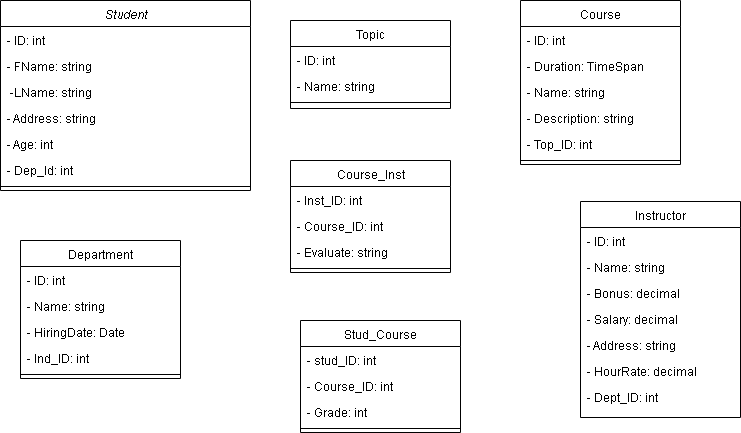

The diagram above was exported from draw.io. Its source (the exported page's mxGraphModel, read from the mxfile embedded in the PNG):
<mxGraphModel dx="1042" dy="626" grid="1" gridSize="10" guides="1" tooltips="1" connect="1" arrows="1" fold="1" page="1" pageScale="1" pageWidth="827" pageHeight="1169" math="0" shadow="0">
  <root>
    <mxCell id="WIyWlLk6GJQsqaUBKTNV-0" />
    <mxCell id="WIyWlLk6GJQsqaUBKTNV-1" parent="WIyWlLk6GJQsqaUBKTNV-0" />
    <mxCell id="zkfFHV4jXpPFQw0GAbJ--0" value="Student" style="swimlane;fontStyle=2;align=center;verticalAlign=top;childLayout=stackLayout;horizontal=1;startSize=26;horizontalStack=0;resizeParent=1;resizeLast=0;collapsible=1;marginBottom=0;rounded=0;shadow=0;strokeWidth=1;" parent="WIyWlLk6GJQsqaUBKTNV-1" vertex="1">
      <mxGeometry y="60" width="250" height="190" as="geometry">
        <mxRectangle x="230" y="140" width="160" height="26" as="alternateBounds" />
      </mxGeometry>
    </mxCell>
    <mxCell id="zkfFHV4jXpPFQw0GAbJ--1" value="- ID: int" style="text;align=left;verticalAlign=top;spacingLeft=4;spacingRight=4;overflow=hidden;rotatable=0;points=[[0,0.5],[1,0.5]];portConstraint=eastwest;" parent="zkfFHV4jXpPFQw0GAbJ--0" vertex="1">
      <mxGeometry y="26" width="250" height="26" as="geometry" />
    </mxCell>
    <mxCell id="zkfFHV4jXpPFQw0GAbJ--2" value="- FName: string" style="text;align=left;verticalAlign=top;spacingLeft=4;spacingRight=4;overflow=hidden;rotatable=0;points=[[0,0.5],[1,0.5]];portConstraint=eastwest;rounded=0;shadow=0;html=0;" parent="zkfFHV4jXpPFQw0GAbJ--0" vertex="1">
      <mxGeometry y="52" width="250" height="26" as="geometry" />
    </mxCell>
    <mxCell id="zkfFHV4jXpPFQw0GAbJ--3" value=" -LName: string" style="text;align=left;verticalAlign=top;spacingLeft=4;spacingRight=4;overflow=hidden;rotatable=0;points=[[0,0.5],[1,0.5]];portConstraint=eastwest;rounded=0;shadow=0;html=0;" parent="zkfFHV4jXpPFQw0GAbJ--0" vertex="1">
      <mxGeometry y="78" width="250" height="26" as="geometry" />
    </mxCell>
    <mxCell id="vZWE6emjTS29iEer4xjV-0" value="- Address: string" style="text;align=left;verticalAlign=top;spacingLeft=4;spacingRight=4;overflow=hidden;rotatable=0;points=[[0,0.5],[1,0.5]];portConstraint=eastwest;rounded=0;shadow=0;html=0;" parent="zkfFHV4jXpPFQw0GAbJ--0" vertex="1">
      <mxGeometry y="104" width="250" height="26" as="geometry" />
    </mxCell>
    <mxCell id="vZWE6emjTS29iEer4xjV-1" value="- Age: int" style="text;align=left;verticalAlign=top;spacingLeft=4;spacingRight=4;overflow=hidden;rotatable=0;points=[[0,0.5],[1,0.5]];portConstraint=eastwest;rounded=0;shadow=0;html=0;" parent="zkfFHV4jXpPFQw0GAbJ--0" vertex="1">
      <mxGeometry y="130" width="250" height="26" as="geometry" />
    </mxCell>
    <mxCell id="vZWE6emjTS29iEer4xjV-2" value="- Dep_Id: int" style="text;align=left;verticalAlign=top;spacingLeft=4;spacingRight=4;overflow=hidden;rotatable=0;points=[[0,0.5],[1,0.5]];portConstraint=eastwest;rounded=0;shadow=0;html=0;" parent="zkfFHV4jXpPFQw0GAbJ--0" vertex="1">
      <mxGeometry y="156" width="250" height="26" as="geometry" />
    </mxCell>
    <mxCell id="zkfFHV4jXpPFQw0GAbJ--4" value="" style="line;html=1;strokeWidth=1;align=left;verticalAlign=middle;spacingTop=-1;spacingLeft=3;spacingRight=3;rotatable=0;labelPosition=right;points=[];portConstraint=eastwest;" parent="zkfFHV4jXpPFQw0GAbJ--0" vertex="1">
      <mxGeometry y="182" width="250" height="8" as="geometry" />
    </mxCell>
    <mxCell id="zkfFHV4jXpPFQw0GAbJ--6" value="Department" style="swimlane;fontStyle=0;align=center;verticalAlign=top;childLayout=stackLayout;horizontal=1;startSize=26;horizontalStack=0;resizeParent=1;resizeLast=0;collapsible=1;marginBottom=0;rounded=0;shadow=0;strokeWidth=1;" parent="WIyWlLk6GJQsqaUBKTNV-1" vertex="1">
      <mxGeometry x="20" y="300" width="160" height="138" as="geometry">
        <mxRectangle x="130" y="380" width="160" height="26" as="alternateBounds" />
      </mxGeometry>
    </mxCell>
    <mxCell id="zkfFHV4jXpPFQw0GAbJ--7" value="- ID: int" style="text;align=left;verticalAlign=top;spacingLeft=4;spacingRight=4;overflow=hidden;rotatable=0;points=[[0,0.5],[1,0.5]];portConstraint=eastwest;" parent="zkfFHV4jXpPFQw0GAbJ--6" vertex="1">
      <mxGeometry y="26" width="160" height="26" as="geometry" />
    </mxCell>
    <mxCell id="zkfFHV4jXpPFQw0GAbJ--8" value="- Name: string" style="text;align=left;verticalAlign=top;spacingLeft=4;spacingRight=4;overflow=hidden;rotatable=0;points=[[0,0.5],[1,0.5]];portConstraint=eastwest;rounded=0;shadow=0;html=0;" parent="zkfFHV4jXpPFQw0GAbJ--6" vertex="1">
      <mxGeometry y="52" width="160" height="26" as="geometry" />
    </mxCell>
    <mxCell id="vZWE6emjTS29iEer4xjV-3" value="- HiringDate: Date" style="text;align=left;verticalAlign=top;spacingLeft=4;spacingRight=4;overflow=hidden;rotatable=0;points=[[0,0.5],[1,0.5]];portConstraint=eastwest;rounded=0;shadow=0;html=0;" parent="zkfFHV4jXpPFQw0GAbJ--6" vertex="1">
      <mxGeometry y="78" width="160" height="26" as="geometry" />
    </mxCell>
    <mxCell id="vZWE6emjTS29iEer4xjV-4" value="- Ind_ID: int" style="text;align=left;verticalAlign=top;spacingLeft=4;spacingRight=4;overflow=hidden;rotatable=0;points=[[0,0.5],[1,0.5]];portConstraint=eastwest;rounded=0;shadow=0;html=0;" parent="zkfFHV4jXpPFQw0GAbJ--6" vertex="1">
      <mxGeometry y="104" width="160" height="26" as="geometry" />
    </mxCell>
    <mxCell id="zkfFHV4jXpPFQw0GAbJ--9" value="" style="line;html=1;strokeWidth=1;align=left;verticalAlign=middle;spacingTop=-1;spacingLeft=3;spacingRight=3;rotatable=0;labelPosition=right;points=[];portConstraint=eastwest;" parent="zkfFHV4jXpPFQw0GAbJ--6" vertex="1">
      <mxGeometry y="130" width="160" height="8" as="geometry" />
    </mxCell>
    <mxCell id="zkfFHV4jXpPFQw0GAbJ--13" value="Instructor" style="swimlane;fontStyle=0;align=center;verticalAlign=top;childLayout=stackLayout;horizontal=1;startSize=26;horizontalStack=0;resizeParent=1;resizeLast=0;collapsible=1;marginBottom=0;rounded=0;shadow=0;strokeWidth=1;" parent="WIyWlLk6GJQsqaUBKTNV-1" vertex="1">
      <mxGeometry x="580" y="261" width="160" height="216" as="geometry">
        <mxRectangle x="340" y="380" width="170" height="26" as="alternateBounds" />
      </mxGeometry>
    </mxCell>
    <mxCell id="zkfFHV4jXpPFQw0GAbJ--14" value="- ID: int" style="text;align=left;verticalAlign=top;spacingLeft=4;spacingRight=4;overflow=hidden;rotatable=0;points=[[0,0.5],[1,0.5]];portConstraint=eastwest;" parent="zkfFHV4jXpPFQw0GAbJ--13" vertex="1">
      <mxGeometry y="26" width="160" height="26" as="geometry" />
    </mxCell>
    <mxCell id="vZWE6emjTS29iEer4xjV-5" value="- Name: string" style="text;align=left;verticalAlign=top;spacingLeft=4;spacingRight=4;overflow=hidden;rotatable=0;points=[[0,0.5],[1,0.5]];portConstraint=eastwest;" parent="zkfFHV4jXpPFQw0GAbJ--13" vertex="1">
      <mxGeometry y="52" width="160" height="26" as="geometry" />
    </mxCell>
    <mxCell id="vZWE6emjTS29iEer4xjV-6" value="- Bonus: decimal" style="text;align=left;verticalAlign=top;spacingLeft=4;spacingRight=4;overflow=hidden;rotatable=0;points=[[0,0.5],[1,0.5]];portConstraint=eastwest;" parent="zkfFHV4jXpPFQw0GAbJ--13" vertex="1">
      <mxGeometry y="78" width="160" height="26" as="geometry" />
    </mxCell>
    <mxCell id="vZWE6emjTS29iEer4xjV-7" value="- Salary: decimal" style="text;align=left;verticalAlign=top;spacingLeft=4;spacingRight=4;overflow=hidden;rotatable=0;points=[[0,0.5],[1,0.5]];portConstraint=eastwest;" parent="zkfFHV4jXpPFQw0GAbJ--13" vertex="1">
      <mxGeometry y="104" width="160" height="26" as="geometry" />
    </mxCell>
    <mxCell id="vZWE6emjTS29iEer4xjV-8" value="- Address: string" style="text;align=left;verticalAlign=top;spacingLeft=4;spacingRight=4;overflow=hidden;rotatable=0;points=[[0,0.5],[1,0.5]];portConstraint=eastwest;" parent="zkfFHV4jXpPFQw0GAbJ--13" vertex="1">
      <mxGeometry y="130" width="160" height="26" as="geometry" />
    </mxCell>
    <mxCell id="vZWE6emjTS29iEer4xjV-9" value="- HourRate: decimal" style="text;align=left;verticalAlign=top;spacingLeft=4;spacingRight=4;overflow=hidden;rotatable=0;points=[[0,0.5],[1,0.5]];portConstraint=eastwest;" parent="zkfFHV4jXpPFQw0GAbJ--13" vertex="1">
      <mxGeometry y="156" width="160" height="26" as="geometry" />
    </mxCell>
    <mxCell id="vZWE6emjTS29iEer4xjV-10" value="- Dept_ID: int" style="text;align=left;verticalAlign=top;spacingLeft=4;spacingRight=4;overflow=hidden;rotatable=0;points=[[0,0.5],[1,0.5]];portConstraint=eastwest;" parent="zkfFHV4jXpPFQw0GAbJ--13" vertex="1">
      <mxGeometry y="182" width="160" height="26" as="geometry" />
    </mxCell>
    <mxCell id="zkfFHV4jXpPFQw0GAbJ--17" value="Course" style="swimlane;fontStyle=0;align=center;verticalAlign=top;childLayout=stackLayout;horizontal=1;startSize=26;horizontalStack=0;resizeParent=1;resizeLast=0;collapsible=1;marginBottom=0;rounded=0;shadow=0;strokeWidth=1;" parent="WIyWlLk6GJQsqaUBKTNV-1" vertex="1">
      <mxGeometry x="520" y="60" width="160" height="164" as="geometry">
        <mxRectangle x="550" y="140" width="160" height="26" as="alternateBounds" />
      </mxGeometry>
    </mxCell>
    <mxCell id="zkfFHV4jXpPFQw0GAbJ--18" value="- ID: int" style="text;align=left;verticalAlign=top;spacingLeft=4;spacingRight=4;overflow=hidden;rotatable=0;points=[[0,0.5],[1,0.5]];portConstraint=eastwest;" parent="zkfFHV4jXpPFQw0GAbJ--17" vertex="1">
      <mxGeometry y="26" width="160" height="26" as="geometry" />
    </mxCell>
    <mxCell id="zkfFHV4jXpPFQw0GAbJ--19" value="- Duration: TimeSpan" style="text;align=left;verticalAlign=top;spacingLeft=4;spacingRight=4;overflow=hidden;rotatable=0;points=[[0,0.5],[1,0.5]];portConstraint=eastwest;rounded=0;shadow=0;html=0;" parent="zkfFHV4jXpPFQw0GAbJ--17" vertex="1">
      <mxGeometry y="52" width="160" height="26" as="geometry" />
    </mxCell>
    <mxCell id="zkfFHV4jXpPFQw0GAbJ--20" value="- Name: string" style="text;align=left;verticalAlign=top;spacingLeft=4;spacingRight=4;overflow=hidden;rotatable=0;points=[[0,0.5],[1,0.5]];portConstraint=eastwest;rounded=0;shadow=0;html=0;" parent="zkfFHV4jXpPFQw0GAbJ--17" vertex="1">
      <mxGeometry y="78" width="160" height="26" as="geometry" />
    </mxCell>
    <mxCell id="zkfFHV4jXpPFQw0GAbJ--21" value="- Description: string" style="text;align=left;verticalAlign=top;spacingLeft=4;spacingRight=4;overflow=hidden;rotatable=0;points=[[0,0.5],[1,0.5]];portConstraint=eastwest;rounded=0;shadow=0;html=0;" parent="zkfFHV4jXpPFQw0GAbJ--17" vertex="1">
      <mxGeometry y="104" width="160" height="26" as="geometry" />
    </mxCell>
    <mxCell id="zkfFHV4jXpPFQw0GAbJ--22" value="- Top_ID: int" style="text;align=left;verticalAlign=top;spacingLeft=4;spacingRight=4;overflow=hidden;rotatable=0;points=[[0,0.5],[1,0.5]];portConstraint=eastwest;rounded=0;shadow=0;html=0;" parent="zkfFHV4jXpPFQw0GAbJ--17" vertex="1">
      <mxGeometry y="130" width="160" height="26" as="geometry" />
    </mxCell>
    <mxCell id="zkfFHV4jXpPFQw0GAbJ--23" value="" style="line;html=1;strokeWidth=1;align=left;verticalAlign=middle;spacingTop=-1;spacingLeft=3;spacingRight=3;rotatable=0;labelPosition=right;points=[];portConstraint=eastwest;" parent="zkfFHV4jXpPFQw0GAbJ--17" vertex="1">
      <mxGeometry y="156" width="160" height="8" as="geometry" />
    </mxCell>
    <mxCell id="vZWE6emjTS29iEer4xjV-25" value="Topic" style="swimlane;fontStyle=0;align=center;verticalAlign=top;childLayout=stackLayout;horizontal=1;startSize=26;horizontalStack=0;resizeParent=1;resizeLast=0;collapsible=1;marginBottom=0;rounded=0;shadow=0;strokeWidth=1;" parent="WIyWlLk6GJQsqaUBKTNV-1" vertex="1">
      <mxGeometry x="290" y="80" width="160" height="88" as="geometry">
        <mxRectangle x="130" y="380" width="160" height="26" as="alternateBounds" />
      </mxGeometry>
    </mxCell>
    <mxCell id="vZWE6emjTS29iEer4xjV-26" value="- ID: int" style="text;align=left;verticalAlign=top;spacingLeft=4;spacingRight=4;overflow=hidden;rotatable=0;points=[[0,0.5],[1,0.5]];portConstraint=eastwest;" parent="vZWE6emjTS29iEer4xjV-25" vertex="1">
      <mxGeometry y="26" width="160" height="26" as="geometry" />
    </mxCell>
    <mxCell id="vZWE6emjTS29iEer4xjV-27" value="- Name: string" style="text;align=left;verticalAlign=top;spacingLeft=4;spacingRight=4;overflow=hidden;rotatable=0;points=[[0,0.5],[1,0.5]];portConstraint=eastwest;rounded=0;shadow=0;html=0;" parent="vZWE6emjTS29iEer4xjV-25" vertex="1">
      <mxGeometry y="52" width="160" height="26" as="geometry" />
    </mxCell>
    <mxCell id="vZWE6emjTS29iEer4xjV-30" value="" style="line;html=1;strokeWidth=1;align=left;verticalAlign=middle;spacingTop=-1;spacingLeft=3;spacingRight=3;rotatable=0;labelPosition=right;points=[];portConstraint=eastwest;" parent="vZWE6emjTS29iEer4xjV-25" vertex="1">
      <mxGeometry y="78" width="160" height="8" as="geometry" />
    </mxCell>
    <mxCell id="vZWE6emjTS29iEer4xjV-31" value="Course_Inst" style="swimlane;fontStyle=0;align=center;verticalAlign=top;childLayout=stackLayout;horizontal=1;startSize=26;horizontalStack=0;resizeParent=1;resizeLast=0;collapsible=1;marginBottom=0;rounded=0;shadow=0;strokeWidth=1;" parent="WIyWlLk6GJQsqaUBKTNV-1" vertex="1">
      <mxGeometry x="290" y="220" width="160" height="112" as="geometry">
        <mxRectangle x="130" y="380" width="160" height="26" as="alternateBounds" />
      </mxGeometry>
    </mxCell>
    <mxCell id="vZWE6emjTS29iEer4xjV-32" value="- Inst_ID: int" style="text;align=left;verticalAlign=top;spacingLeft=4;spacingRight=4;overflow=hidden;rotatable=0;points=[[0,0.5],[1,0.5]];portConstraint=eastwest;" parent="vZWE6emjTS29iEer4xjV-31" vertex="1">
      <mxGeometry y="26" width="160" height="26" as="geometry" />
    </mxCell>
    <mxCell id="vZWE6emjTS29iEer4xjV-33" value="- Course_ID: int" style="text;align=left;verticalAlign=top;spacingLeft=4;spacingRight=4;overflow=hidden;rotatable=0;points=[[0,0.5],[1,0.5]];portConstraint=eastwest;rounded=0;shadow=0;html=0;" parent="vZWE6emjTS29iEer4xjV-31" vertex="1">
      <mxGeometry y="52" width="160" height="26" as="geometry" />
    </mxCell>
    <mxCell id="vZWE6emjTS29iEer4xjV-34" value="- Evaluate: string" style="text;align=left;verticalAlign=top;spacingLeft=4;spacingRight=4;overflow=hidden;rotatable=0;points=[[0,0.5],[1,0.5]];portConstraint=eastwest;rounded=0;shadow=0;html=0;" parent="vZWE6emjTS29iEer4xjV-31" vertex="1">
      <mxGeometry y="78" width="160" height="26" as="geometry" />
    </mxCell>
    <mxCell id="vZWE6emjTS29iEer4xjV-36" value="" style="line;html=1;strokeWidth=1;align=left;verticalAlign=middle;spacingTop=-1;spacingLeft=3;spacingRight=3;rotatable=0;labelPosition=right;points=[];portConstraint=eastwest;" parent="vZWE6emjTS29iEer4xjV-31" vertex="1">
      <mxGeometry y="104" width="160" height="8" as="geometry" />
    </mxCell>
    <mxCell id="vZWE6emjTS29iEer4xjV-37" value="Stud_Course" style="swimlane;fontStyle=0;align=center;verticalAlign=top;childLayout=stackLayout;horizontal=1;startSize=26;horizontalStack=0;resizeParent=1;resizeLast=0;collapsible=1;marginBottom=0;rounded=0;shadow=0;strokeWidth=1;" parent="WIyWlLk6GJQsqaUBKTNV-1" vertex="1">
      <mxGeometry x="300" y="380" width="160" height="112" as="geometry">
        <mxRectangle x="130" y="380" width="160" height="26" as="alternateBounds" />
      </mxGeometry>
    </mxCell>
    <mxCell id="vZWE6emjTS29iEer4xjV-38" value="- stud_ID: int" style="text;align=left;verticalAlign=top;spacingLeft=4;spacingRight=4;overflow=hidden;rotatable=0;points=[[0,0.5],[1,0.5]];portConstraint=eastwest;" parent="vZWE6emjTS29iEer4xjV-37" vertex="1">
      <mxGeometry y="26" width="160" height="26" as="geometry" />
    </mxCell>
    <mxCell id="vZWE6emjTS29iEer4xjV-39" value="- Course_ID: int" style="text;align=left;verticalAlign=top;spacingLeft=4;spacingRight=4;overflow=hidden;rotatable=0;points=[[0,0.5],[1,0.5]];portConstraint=eastwest;rounded=0;shadow=0;html=0;" parent="vZWE6emjTS29iEer4xjV-37" vertex="1">
      <mxGeometry y="52" width="160" height="26" as="geometry" />
    </mxCell>
    <mxCell id="vZWE6emjTS29iEer4xjV-40" value="- Grade: int" style="text;align=left;verticalAlign=top;spacingLeft=4;spacingRight=4;overflow=hidden;rotatable=0;points=[[0,0.5],[1,0.5]];portConstraint=eastwest;rounded=0;shadow=0;html=0;" parent="vZWE6emjTS29iEer4xjV-37" vertex="1">
      <mxGeometry y="78" width="160" height="26" as="geometry" />
    </mxCell>
    <mxCell id="vZWE6emjTS29iEer4xjV-41" value="" style="line;html=1;strokeWidth=1;align=left;verticalAlign=middle;spacingTop=-1;spacingLeft=3;spacingRight=3;rotatable=0;labelPosition=right;points=[];portConstraint=eastwest;" parent="vZWE6emjTS29iEer4xjV-37" vertex="1">
      <mxGeometry y="104" width="160" height="8" as="geometry" />
    </mxCell>
  </root>
</mxGraphModel>